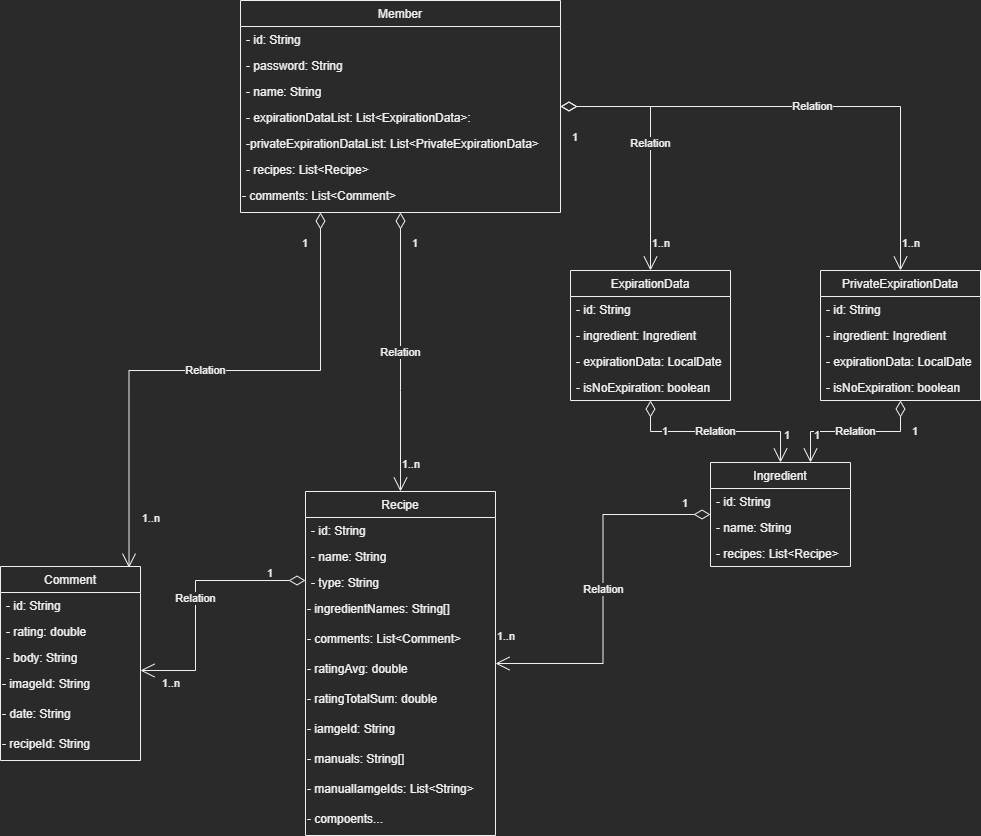

The diagram above was exported from draw.io. Its source (the exported page's mxGraphModel, read from the mxfile embedded in the PNG):
<mxGraphModel dx="1697" dy="884" grid="1" gridSize="10" guides="1" tooltips="1" connect="1" arrows="1" fold="1" page="1" pageScale="1" pageWidth="1169" pageHeight="827" math="0" shadow="0">
  <root>
    <mxCell id="0" />
    <mxCell id="1" parent="0" />
    <mxCell id="mytw7Pq-5P8cvDcLEhiI-1" value="Member" style="swimlane;fontStyle=0;childLayout=stackLayout;horizontal=1;startSize=26;fillColor=none;horizontalStack=0;resizeParent=1;resizeParentMax=0;resizeLast=0;collapsible=1;marginBottom=0;" vertex="1" parent="1">
      <mxGeometry x="260" y="70" width="320" height="212" as="geometry" />
    </mxCell>
    <mxCell id="mytw7Pq-5P8cvDcLEhiI-2" value="- id: String" style="text;strokeColor=none;fillColor=none;align=left;verticalAlign=top;spacingLeft=4;spacingRight=4;overflow=hidden;rotatable=0;points=[[0,0.5],[1,0.5]];portConstraint=eastwest;" vertex="1" parent="mytw7Pq-5P8cvDcLEhiI-1">
      <mxGeometry y="26" width="320" height="26" as="geometry" />
    </mxCell>
    <mxCell id="mytw7Pq-5P8cvDcLEhiI-3" value="- password: String" style="text;strokeColor=none;fillColor=none;align=left;verticalAlign=top;spacingLeft=4;spacingRight=4;overflow=hidden;rotatable=0;points=[[0,0.5],[1,0.5]];portConstraint=eastwest;" vertex="1" parent="mytw7Pq-5P8cvDcLEhiI-1">
      <mxGeometry y="52" width="320" height="26" as="geometry" />
    </mxCell>
    <mxCell id="mytw7Pq-5P8cvDcLEhiI-4" value="- name: String    " style="text;strokeColor=none;fillColor=none;align=left;verticalAlign=top;spacingLeft=4;spacingRight=4;overflow=hidden;rotatable=0;points=[[0,0.5],[1,0.5]];portConstraint=eastwest;" vertex="1" parent="mytw7Pq-5P8cvDcLEhiI-1">
      <mxGeometry y="78" width="320" height="26" as="geometry" />
    </mxCell>
    <mxCell id="mytw7Pq-5P8cvDcLEhiI-5" value="- expirationDataList: List&lt;ExpirationData&gt;:" style="text;strokeColor=none;fillColor=none;align=left;verticalAlign=top;spacingLeft=4;spacingRight=4;overflow=hidden;rotatable=0;points=[[0,0.5],[1,0.5]];portConstraint=eastwest;" vertex="1" parent="mytw7Pq-5P8cvDcLEhiI-1">
      <mxGeometry y="104" width="320" height="26" as="geometry" />
    </mxCell>
    <mxCell id="mytw7Pq-5P8cvDcLEhiI-6" value="-privateExpirationDataList: List&lt;PrivateExpirationData&gt;" style="text;strokeColor=none;fillColor=none;align=left;verticalAlign=top;spacingLeft=4;spacingRight=4;overflow=hidden;rotatable=0;points=[[0,0.5],[1,0.5]];portConstraint=eastwest;" vertex="1" parent="mytw7Pq-5P8cvDcLEhiI-1">
      <mxGeometry y="130" width="320" height="26" as="geometry" />
    </mxCell>
    <mxCell id="mytw7Pq-5P8cvDcLEhiI-7" value="- recipes: List&lt;Recipe&gt;" style="text;strokeColor=none;fillColor=none;align=left;verticalAlign=top;spacingLeft=4;spacingRight=4;overflow=hidden;rotatable=0;points=[[0,0.5],[1,0.5]];portConstraint=eastwest;" vertex="1" parent="mytw7Pq-5P8cvDcLEhiI-1">
      <mxGeometry y="156" width="320" height="26" as="geometry" />
    </mxCell>
    <mxCell id="mytw7Pq-5P8cvDcLEhiI-8" value="- comments:&amp;nbsp;List&amp;lt;Comment&amp;gt;&amp;nbsp;" style="text;whiteSpace=wrap;html=1;" vertex="1" parent="mytw7Pq-5P8cvDcLEhiI-1">
      <mxGeometry y="182" width="320" height="30" as="geometry" />
    </mxCell>
    <mxCell id="mytw7Pq-5P8cvDcLEhiI-9" value="Comment" style="swimlane;fontStyle=0;childLayout=stackLayout;horizontal=1;startSize=26;fillColor=none;horizontalStack=0;resizeParent=1;resizeParentMax=0;resizeLast=0;collapsible=1;marginBottom=0;" vertex="1" parent="1">
      <mxGeometry x="20" y="636" width="140" height="194" as="geometry" />
    </mxCell>
    <mxCell id="mytw7Pq-5P8cvDcLEhiI-10" value="- id: String   " style="text;strokeColor=none;fillColor=none;align=left;verticalAlign=top;spacingLeft=4;spacingRight=4;overflow=hidden;rotatable=0;points=[[0,0.5],[1,0.5]];portConstraint=eastwest;" vertex="1" parent="mytw7Pq-5P8cvDcLEhiI-9">
      <mxGeometry y="26" width="140" height="26" as="geometry" />
    </mxCell>
    <mxCell id="mytw7Pq-5P8cvDcLEhiI-11" value="- rating: double" style="text;strokeColor=none;fillColor=none;align=left;verticalAlign=top;spacingLeft=4;spacingRight=4;overflow=hidden;rotatable=0;points=[[0,0.5],[1,0.5]];portConstraint=eastwest;" vertex="1" parent="mytw7Pq-5P8cvDcLEhiI-9">
      <mxGeometry y="52" width="140" height="26" as="geometry" />
    </mxCell>
    <mxCell id="mytw7Pq-5P8cvDcLEhiI-12" value="- body: String" style="text;strokeColor=none;fillColor=none;align=left;verticalAlign=top;spacingLeft=4;spacingRight=4;overflow=hidden;rotatable=0;points=[[0,0.5],[1,0.5]];portConstraint=eastwest;" vertex="1" parent="mytw7Pq-5P8cvDcLEhiI-9">
      <mxGeometry y="78" width="140" height="26" as="geometry" />
    </mxCell>
    <mxCell id="mytw7Pq-5P8cvDcLEhiI-13" value="&lt;span style=&quot;color: rgb(240, 240, 240); font-family: Helvetica; font-size: 12px; font-style: normal; font-variant-ligatures: normal; font-variant-caps: normal; font-weight: 400; letter-spacing: normal; orphans: 2; text-align: left; text-indent: 0px; text-transform: none; widows: 2; word-spacing: 0px; -webkit-text-stroke-width: 0px; background-color: rgb(42, 42, 42); text-decoration-thickness: initial; text-decoration-style: initial; text-decoration-color: initial; float: none; display: inline !important;&quot;&gt;- imageId: String&lt;/span&gt;" style="text;whiteSpace=wrap;html=1;" vertex="1" parent="mytw7Pq-5P8cvDcLEhiI-9">
      <mxGeometry y="104" width="140" height="30" as="geometry" />
    </mxCell>
    <mxCell id="mytw7Pq-5P8cvDcLEhiI-14" value="&lt;span style=&quot;color: rgb(240, 240, 240); font-family: Helvetica; font-size: 12px; font-style: normal; font-variant-ligatures: normal; font-variant-caps: normal; font-weight: 400; letter-spacing: normal; orphans: 2; text-align: left; text-indent: 0px; text-transform: none; widows: 2; word-spacing: 0px; -webkit-text-stroke-width: 0px; background-color: rgb(42, 42, 42); text-decoration-thickness: initial; text-decoration-style: initial; text-decoration-color: initial; float: none; display: inline !important;&quot;&gt;- date: String&lt;/span&gt;" style="text;whiteSpace=wrap;html=1;" vertex="1" parent="mytw7Pq-5P8cvDcLEhiI-9">
      <mxGeometry y="134" width="140" height="30" as="geometry" />
    </mxCell>
    <mxCell id="mytw7Pq-5P8cvDcLEhiI-15" value="- recipeId: String" style="text;whiteSpace=wrap;html=1;" vertex="1" parent="mytw7Pq-5P8cvDcLEhiI-9">
      <mxGeometry y="164" width="140" height="30" as="geometry" />
    </mxCell>
    <mxCell id="mytw7Pq-5P8cvDcLEhiI-16" value="Recipe" style="swimlane;fontStyle=0;childLayout=stackLayout;horizontal=1;startSize=26;fillColor=none;horizontalStack=0;resizeParent=1;resizeParentMax=0;resizeLast=0;collapsible=1;marginBottom=0;" vertex="1" parent="1">
      <mxGeometry x="325" y="561" width="190" height="344" as="geometry" />
    </mxCell>
    <mxCell id="mytw7Pq-5P8cvDcLEhiI-17" value="- id: String" style="text;strokeColor=none;fillColor=none;align=left;verticalAlign=top;spacingLeft=4;spacingRight=4;overflow=hidden;rotatable=0;points=[[0,0.5],[1,0.5]];portConstraint=eastwest;" vertex="1" parent="mytw7Pq-5P8cvDcLEhiI-16">
      <mxGeometry y="26" width="190" height="26" as="geometry" />
    </mxCell>
    <mxCell id="mytw7Pq-5P8cvDcLEhiI-18" value="- name: String" style="text;strokeColor=none;fillColor=none;align=left;verticalAlign=top;spacingLeft=4;spacingRight=4;overflow=hidden;rotatable=0;points=[[0,0.5],[1,0.5]];portConstraint=eastwest;" vertex="1" parent="mytw7Pq-5P8cvDcLEhiI-16">
      <mxGeometry y="52" width="190" height="26" as="geometry" />
    </mxCell>
    <mxCell id="mytw7Pq-5P8cvDcLEhiI-19" value="- type: String" style="text;strokeColor=none;fillColor=none;align=left;verticalAlign=top;spacingLeft=4;spacingRight=4;overflow=hidden;rotatable=0;points=[[0,0.5],[1,0.5]];portConstraint=eastwest;" vertex="1" parent="mytw7Pq-5P8cvDcLEhiI-16">
      <mxGeometry y="78" width="190" height="26" as="geometry" />
    </mxCell>
    <mxCell id="mytw7Pq-5P8cvDcLEhiI-20" value="&lt;span style=&quot;color: rgb(240 , 240 , 240) ; font-family: &amp;#34;helvetica&amp;#34; ; font-size: 12px ; font-style: normal ; font-weight: 400 ; letter-spacing: normal ; text-align: left ; text-indent: 0px ; text-transform: none ; word-spacing: 0px ; background-color: rgb(42 , 42 , 42) ; display: inline ; float: none&quot;&gt;- ingredientNames: String[]&lt;/span&gt;" style="text;whiteSpace=wrap;html=1;" vertex="1" parent="mytw7Pq-5P8cvDcLEhiI-16">
      <mxGeometry y="104" width="190" height="30" as="geometry" />
    </mxCell>
    <mxCell id="mytw7Pq-5P8cvDcLEhiI-21" value="&lt;span style=&quot;color: rgb(240 , 240 , 240) ; font-family: &amp;#34;helvetica&amp;#34; ; font-size: 12px ; font-style: normal ; font-weight: 400 ; letter-spacing: normal ; text-align: left ; text-indent: 0px ; text-transform: none ; word-spacing: 0px ; background-color: rgb(42 , 42 , 42) ; display: inline ; float: none&quot;&gt;- comments:&amp;nbsp;&lt;/span&gt;&lt;span style=&quot;font-family: &amp;#34;helvetica&amp;#34;&quot;&gt;List&amp;lt;Comment&amp;gt;&lt;/span&gt;" style="text;whiteSpace=wrap;html=1;" vertex="1" parent="mytw7Pq-5P8cvDcLEhiI-16">
      <mxGeometry y="134" width="190" height="30" as="geometry" />
    </mxCell>
    <mxCell id="mytw7Pq-5P8cvDcLEhiI-22" value="&lt;font face=&quot;helvetica&quot;&gt;- ratingAvg: double&lt;/font&gt;" style="text;whiteSpace=wrap;html=1;" vertex="1" parent="mytw7Pq-5P8cvDcLEhiI-16">
      <mxGeometry y="164" width="190" height="30" as="geometry" />
    </mxCell>
    <mxCell id="mytw7Pq-5P8cvDcLEhiI-23" value="&lt;font face=&quot;helvetica&quot;&gt;- ratingTotalSum: double&lt;/font&gt;" style="text;whiteSpace=wrap;html=1;" vertex="1" parent="mytw7Pq-5P8cvDcLEhiI-16">
      <mxGeometry y="194" width="190" height="30" as="geometry" />
    </mxCell>
    <mxCell id="mytw7Pq-5P8cvDcLEhiI-24" value="&lt;font face=&quot;helvetica&quot;&gt;- iamgeId: String&lt;/font&gt;" style="text;whiteSpace=wrap;html=1;" vertex="1" parent="mytw7Pq-5P8cvDcLEhiI-16">
      <mxGeometry y="224" width="190" height="30" as="geometry" />
    </mxCell>
    <mxCell id="mytw7Pq-5P8cvDcLEhiI-25" value="&lt;font face=&quot;helvetica&quot;&gt;- manuals: String[]&lt;/font&gt;" style="text;whiteSpace=wrap;html=1;" vertex="1" parent="mytw7Pq-5P8cvDcLEhiI-16">
      <mxGeometry y="254" width="190" height="30" as="geometry" />
    </mxCell>
    <mxCell id="mytw7Pq-5P8cvDcLEhiI-26" value="&lt;span style=&quot;color: rgb(240 , 240 , 240) ; font-family: &amp;#34;helvetica&amp;#34; ; font-size: 12px ; font-style: normal ; font-weight: 400 ; letter-spacing: normal ; text-align: left ; text-indent: 0px ; text-transform: none ; word-spacing: 0px ; background-color: rgb(42 , 42 , 42) ; display: inline ; float: none&quot;&gt;- manualIamgeIds: List&amp;lt;String&amp;gt;&lt;/span&gt;" style="text;whiteSpace=wrap;html=1;" vertex="1" parent="mytw7Pq-5P8cvDcLEhiI-16">
      <mxGeometry y="284" width="190" height="30" as="geometry" />
    </mxCell>
    <mxCell id="mytw7Pq-5P8cvDcLEhiI-27" value="&lt;font face=&quot;helvetica&quot;&gt;- compoents...&lt;/font&gt;" style="text;whiteSpace=wrap;html=1;" vertex="1" parent="mytw7Pq-5P8cvDcLEhiI-16">
      <mxGeometry y="314" width="190" height="30" as="geometry" />
    </mxCell>
    <mxCell id="mytw7Pq-5P8cvDcLEhiI-28" value="Ingredient" style="swimlane;fontStyle=0;childLayout=stackLayout;horizontal=1;startSize=26;fillColor=none;horizontalStack=0;resizeParent=1;resizeParentMax=0;resizeLast=0;collapsible=1;marginBottom=0;" vertex="1" parent="1">
      <mxGeometry x="730" y="532" width="140" height="104" as="geometry" />
    </mxCell>
    <mxCell id="mytw7Pq-5P8cvDcLEhiI-29" value="- id: String" style="text;strokeColor=none;fillColor=none;align=left;verticalAlign=top;spacingLeft=4;spacingRight=4;overflow=hidden;rotatable=0;points=[[0,0.5],[1,0.5]];portConstraint=eastwest;" vertex="1" parent="mytw7Pq-5P8cvDcLEhiI-28">
      <mxGeometry y="26" width="140" height="26" as="geometry" />
    </mxCell>
    <mxCell id="mytw7Pq-5P8cvDcLEhiI-30" value="- name: String" style="text;strokeColor=none;fillColor=none;align=left;verticalAlign=top;spacingLeft=4;spacingRight=4;overflow=hidden;rotatable=0;points=[[0,0.5],[1,0.5]];portConstraint=eastwest;" vertex="1" parent="mytw7Pq-5P8cvDcLEhiI-28">
      <mxGeometry y="52" width="140" height="26" as="geometry" />
    </mxCell>
    <mxCell id="mytw7Pq-5P8cvDcLEhiI-31" value="- recipes: List&lt;Recipe&gt;" style="text;strokeColor=none;fillColor=none;align=left;verticalAlign=top;spacingLeft=4;spacingRight=4;overflow=hidden;rotatable=0;points=[[0,0.5],[1,0.5]];portConstraint=eastwest;" vertex="1" parent="mytw7Pq-5P8cvDcLEhiI-28">
      <mxGeometry y="78" width="140" height="26" as="geometry" />
    </mxCell>
    <mxCell id="mytw7Pq-5P8cvDcLEhiI-32" value="ExpirationData" style="swimlane;fontStyle=0;childLayout=stackLayout;horizontal=1;startSize=26;fillColor=none;horizontalStack=0;resizeParent=1;resizeParentMax=0;resizeLast=0;collapsible=1;marginBottom=0;" vertex="1" parent="1">
      <mxGeometry x="590" y="340" width="160" height="130" as="geometry" />
    </mxCell>
    <mxCell id="mytw7Pq-5P8cvDcLEhiI-33" value="- id: String" style="text;strokeColor=none;fillColor=none;align=left;verticalAlign=top;spacingLeft=4;spacingRight=4;overflow=hidden;rotatable=0;points=[[0,0.5],[1,0.5]];portConstraint=eastwest;" vertex="1" parent="mytw7Pq-5P8cvDcLEhiI-32">
      <mxGeometry y="26" width="160" height="26" as="geometry" />
    </mxCell>
    <mxCell id="mytw7Pq-5P8cvDcLEhiI-34" value="- ingredient: Ingredient" style="text;strokeColor=none;fillColor=none;align=left;verticalAlign=top;spacingLeft=4;spacingRight=4;overflow=hidden;rotatable=0;points=[[0,0.5],[1,0.5]];portConstraint=eastwest;" vertex="1" parent="mytw7Pq-5P8cvDcLEhiI-32">
      <mxGeometry y="52" width="160" height="26" as="geometry" />
    </mxCell>
    <mxCell id="mytw7Pq-5P8cvDcLEhiI-35" value="- expirationData: LocalDate" style="text;strokeColor=none;fillColor=none;align=left;verticalAlign=top;spacingLeft=4;spacingRight=4;overflow=hidden;rotatable=0;points=[[0,0.5],[1,0.5]];portConstraint=eastwest;" vertex="1" parent="mytw7Pq-5P8cvDcLEhiI-32">
      <mxGeometry y="78" width="160" height="26" as="geometry" />
    </mxCell>
    <mxCell id="mytw7Pq-5P8cvDcLEhiI-36" value="- isNoExpiration: boolean" style="text;strokeColor=none;fillColor=none;align=left;verticalAlign=top;spacingLeft=4;spacingRight=4;overflow=hidden;rotatable=0;points=[[0,0.5],[1,0.5]];portConstraint=eastwest;" vertex="1" parent="mytw7Pq-5P8cvDcLEhiI-32">
      <mxGeometry y="104" width="160" height="26" as="geometry" />
    </mxCell>
    <mxCell id="mytw7Pq-5P8cvDcLEhiI-37" value="PrivateExpirationData" style="swimlane;fontStyle=0;childLayout=stackLayout;horizontal=1;startSize=26;fillColor=none;horizontalStack=0;resizeParent=1;resizeParentMax=0;resizeLast=0;collapsible=1;marginBottom=0;" vertex="1" parent="1">
      <mxGeometry x="840" y="340" width="160" height="130" as="geometry" />
    </mxCell>
    <mxCell id="mytw7Pq-5P8cvDcLEhiI-38" value="- id: String" style="text;strokeColor=none;fillColor=none;align=left;verticalAlign=top;spacingLeft=4;spacingRight=4;overflow=hidden;rotatable=0;points=[[0,0.5],[1,0.5]];portConstraint=eastwest;" vertex="1" parent="mytw7Pq-5P8cvDcLEhiI-37">
      <mxGeometry y="26" width="160" height="26" as="geometry" />
    </mxCell>
    <mxCell id="mytw7Pq-5P8cvDcLEhiI-39" value="- ingredient: Ingredient" style="text;strokeColor=none;fillColor=none;align=left;verticalAlign=top;spacingLeft=4;spacingRight=4;overflow=hidden;rotatable=0;points=[[0,0.5],[1,0.5]];portConstraint=eastwest;" vertex="1" parent="mytw7Pq-5P8cvDcLEhiI-37">
      <mxGeometry y="52" width="160" height="26" as="geometry" />
    </mxCell>
    <mxCell id="mytw7Pq-5P8cvDcLEhiI-40" value="- expirationData: LocalDate" style="text;strokeColor=none;fillColor=none;align=left;verticalAlign=top;spacingLeft=4;spacingRight=4;overflow=hidden;rotatable=0;points=[[0,0.5],[1,0.5]];portConstraint=eastwest;" vertex="1" parent="mytw7Pq-5P8cvDcLEhiI-37">
      <mxGeometry y="78" width="160" height="26" as="geometry" />
    </mxCell>
    <mxCell id="mytw7Pq-5P8cvDcLEhiI-41" value="- isNoExpiration: boolean" style="text;strokeColor=none;fillColor=none;align=left;verticalAlign=top;spacingLeft=4;spacingRight=4;overflow=hidden;rotatable=0;points=[[0,0.5],[1,0.5]];portConstraint=eastwest;" vertex="1" parent="mytw7Pq-5P8cvDcLEhiI-37">
      <mxGeometry y="104" width="160" height="26" as="geometry" />
    </mxCell>
    <mxCell id="mytw7Pq-5P8cvDcLEhiI-42" value="Relation" style="endArrow=open;html=1;endSize=12;startArrow=diamondThin;startSize=14;startFill=0;edgeStyle=orthogonalEdgeStyle;rounded=0;" edge="1" parent="1" source="mytw7Pq-5P8cvDcLEhiI-16" target="mytw7Pq-5P8cvDcLEhiI-9">
      <mxGeometry relative="1" as="geometry">
        <mxPoint x="440" y="400" as="sourcePoint" />
        <mxPoint x="600" y="400" as="targetPoint" />
        <Array as="points">
          <mxPoint x="215" y="650" />
          <mxPoint x="215" y="740" />
        </Array>
      </mxGeometry>
    </mxCell>
    <mxCell id="mytw7Pq-5P8cvDcLEhiI-43" value="1" style="edgeLabel;resizable=0;html=1;align=left;verticalAlign=top;" connectable="0" vertex="1" parent="mytw7Pq-5P8cvDcLEhiI-42">
      <mxGeometry x="-1" relative="1" as="geometry">
        <mxPoint x="-40" y="-20" as="offset" />
      </mxGeometry>
    </mxCell>
    <mxCell id="mytw7Pq-5P8cvDcLEhiI-44" value="1..n" style="edgeLabel;resizable=0;html=1;align=right;verticalAlign=top;" connectable="0" vertex="1" parent="mytw7Pq-5P8cvDcLEhiI-42">
      <mxGeometry x="1" relative="1" as="geometry">
        <mxPoint x="40" as="offset" />
      </mxGeometry>
    </mxCell>
    <mxCell id="mytw7Pq-5P8cvDcLEhiI-45" value="Relation" style="endArrow=open;html=1;endSize=12;startArrow=diamondThin;startSize=14;startFill=0;edgeStyle=orthogonalEdgeStyle;rounded=0;" edge="1" parent="1" source="mytw7Pq-5P8cvDcLEhiI-1" target="mytw7Pq-5P8cvDcLEhiI-16">
      <mxGeometry relative="1" as="geometry">
        <mxPoint x="730" y="410" as="sourcePoint" />
        <mxPoint x="550" y="566.9411764705883" as="targetPoint" />
        <Array as="points">
          <mxPoint x="420" y="460" />
          <mxPoint x="420" y="460" />
        </Array>
      </mxGeometry>
    </mxCell>
    <mxCell id="mytw7Pq-5P8cvDcLEhiI-46" value="1" style="edgeLabel;resizable=0;html=1;align=left;verticalAlign=top;" connectable="0" vertex="1" parent="mytw7Pq-5P8cvDcLEhiI-45">
      <mxGeometry x="-1" relative="1" as="geometry">
        <mxPoint x="10" y="18" as="offset" />
      </mxGeometry>
    </mxCell>
    <mxCell id="mytw7Pq-5P8cvDcLEhiI-47" value="1..n" style="edgeLabel;resizable=0;html=1;align=right;verticalAlign=top;" connectable="0" vertex="1" parent="mytw7Pq-5P8cvDcLEhiI-45">
      <mxGeometry x="1" relative="1" as="geometry">
        <mxPoint x="20" y="-40" as="offset" />
      </mxGeometry>
    </mxCell>
    <mxCell id="mytw7Pq-5P8cvDcLEhiI-48" value="Relation" style="endArrow=open;html=1;endSize=12;startArrow=diamondThin;startSize=14;startFill=0;edgeStyle=orthogonalEdgeStyle;rounded=0;entryX=0.918;entryY=0.006;entryDx=0;entryDy=0;entryPerimeter=0;" edge="1" parent="1" source="mytw7Pq-5P8cvDcLEhiI-1" target="mytw7Pq-5P8cvDcLEhiI-9">
      <mxGeometry relative="1" as="geometry">
        <mxPoint x="360" y="670" as="sourcePoint" />
        <mxPoint x="180" y="826.9411764705883" as="targetPoint" />
        <Array as="points">
          <mxPoint x="340" y="440" />
          <mxPoint x="149" y="440" />
        </Array>
      </mxGeometry>
    </mxCell>
    <mxCell id="mytw7Pq-5P8cvDcLEhiI-49" value="1" style="edgeLabel;resizable=0;html=1;align=left;verticalAlign=top;" connectable="0" vertex="1" parent="mytw7Pq-5P8cvDcLEhiI-48">
      <mxGeometry x="-1" relative="1" as="geometry">
        <mxPoint x="-20" y="18" as="offset" />
      </mxGeometry>
    </mxCell>
    <mxCell id="mytw7Pq-5P8cvDcLEhiI-50" value="1..n" style="edgeLabel;resizable=0;html=1;align=right;verticalAlign=top;" connectable="0" vertex="1" parent="mytw7Pq-5P8cvDcLEhiI-48">
      <mxGeometry x="1" relative="1" as="geometry">
        <mxPoint x="31" y="-62" as="offset" />
      </mxGeometry>
    </mxCell>
    <mxCell id="mytw7Pq-5P8cvDcLEhiI-51" value="Relation" style="endArrow=open;html=1;endSize=12;startArrow=diamondThin;startSize=14;startFill=0;edgeStyle=orthogonalEdgeStyle;rounded=0;" edge="1" parent="1" source="mytw7Pq-5P8cvDcLEhiI-1" target="mytw7Pq-5P8cvDcLEhiI-32">
      <mxGeometry relative="1" as="geometry">
        <mxPoint x="430" y="292.0000000000001" as="sourcePoint" />
        <mxPoint x="430" y="510" as="targetPoint" />
        <Array as="points" />
      </mxGeometry>
    </mxCell>
    <mxCell id="mytw7Pq-5P8cvDcLEhiI-52" value="1" style="edgeLabel;resizable=0;html=1;align=left;verticalAlign=top;" connectable="0" vertex="1" parent="mytw7Pq-5P8cvDcLEhiI-51">
      <mxGeometry x="-1" relative="1" as="geometry">
        <mxPoint x="10" y="18" as="offset" />
      </mxGeometry>
    </mxCell>
    <mxCell id="mytw7Pq-5P8cvDcLEhiI-53" value="1..n" style="edgeLabel;resizable=0;html=1;align=right;verticalAlign=top;" connectable="0" vertex="1" parent="mytw7Pq-5P8cvDcLEhiI-51">
      <mxGeometry x="1" relative="1" as="geometry">
        <mxPoint x="20" y="-40" as="offset" />
      </mxGeometry>
    </mxCell>
    <mxCell id="mytw7Pq-5P8cvDcLEhiI-54" value="Relation" style="endArrow=open;html=1;endSize=12;startArrow=diamondThin;startSize=14;startFill=0;edgeStyle=orthogonalEdgeStyle;rounded=0;" edge="1" parent="1" source="mytw7Pq-5P8cvDcLEhiI-1" target="mytw7Pq-5P8cvDcLEhiI-37">
      <mxGeometry relative="1" as="geometry">
        <mxPoint x="590" y="186.0000000000001" as="sourcePoint" />
        <mxPoint x="680" y="350" as="targetPoint" />
        <Array as="points" />
      </mxGeometry>
    </mxCell>
    <mxCell id="mytw7Pq-5P8cvDcLEhiI-55" value="1" style="edgeLabel;resizable=0;html=1;align=left;verticalAlign=top;" connectable="0" vertex="1" parent="mytw7Pq-5P8cvDcLEhiI-54">
      <mxGeometry x="-1" relative="1" as="geometry">
        <mxPoint x="10" y="18" as="offset" />
      </mxGeometry>
    </mxCell>
    <mxCell id="mytw7Pq-5P8cvDcLEhiI-56" value="1..n" style="edgeLabel;resizable=0;html=1;align=right;verticalAlign=top;" connectable="0" vertex="1" parent="mytw7Pq-5P8cvDcLEhiI-54">
      <mxGeometry x="1" relative="1" as="geometry">
        <mxPoint x="20" y="-40" as="offset" />
      </mxGeometry>
    </mxCell>
    <mxCell id="mytw7Pq-5P8cvDcLEhiI-57" value="Relation" style="endArrow=open;html=1;endSize=12;startArrow=diamondThin;startSize=14;startFill=0;edgeStyle=orthogonalEdgeStyle;rounded=0;entryX=0.5;entryY=0;entryDx=0;entryDy=0;" edge="1" parent="1" source="mytw7Pq-5P8cvDcLEhiI-32" target="mytw7Pq-5P8cvDcLEhiI-28">
      <mxGeometry relative="1" as="geometry">
        <mxPoint x="600" y="196.0000000000001" as="sourcePoint" />
        <mxPoint x="690" y="360" as="targetPoint" />
        <Array as="points" />
      </mxGeometry>
    </mxCell>
    <mxCell id="mytw7Pq-5P8cvDcLEhiI-58" value="1" style="edgeLabel;resizable=0;html=1;align=left;verticalAlign=top;" connectable="0" vertex="1" parent="mytw7Pq-5P8cvDcLEhiI-57">
      <mxGeometry x="-1" relative="1" as="geometry">
        <mxPoint x="10" y="18" as="offset" />
      </mxGeometry>
    </mxCell>
    <mxCell id="mytw7Pq-5P8cvDcLEhiI-59" value="1" style="edgeLabel;resizable=0;html=1;align=right;verticalAlign=top;" connectable="0" vertex="1" parent="mytw7Pq-5P8cvDcLEhiI-57">
      <mxGeometry x="1" relative="1" as="geometry">
        <mxPoint x="10" y="-40" as="offset" />
      </mxGeometry>
    </mxCell>
    <mxCell id="mytw7Pq-5P8cvDcLEhiI-60" value="Relation" style="endArrow=open;html=1;endSize=12;startArrow=diamondThin;startSize=14;startFill=0;edgeStyle=orthogonalEdgeStyle;rounded=0;" edge="1" parent="1" source="mytw7Pq-5P8cvDcLEhiI-37" target="mytw7Pq-5P8cvDcLEhiI-28">
      <mxGeometry relative="1" as="geometry">
        <mxPoint x="680" y="480" as="sourcePoint" />
        <mxPoint x="810" y="542" as="targetPoint" />
        <Array as="points">
          <mxPoint x="920" y="501" />
          <mxPoint x="830" y="501" />
        </Array>
      </mxGeometry>
    </mxCell>
    <mxCell id="mytw7Pq-5P8cvDcLEhiI-61" value="1" style="edgeLabel;resizable=0;html=1;align=left;verticalAlign=top;" connectable="0" vertex="1" parent="mytw7Pq-5P8cvDcLEhiI-60">
      <mxGeometry x="-1" relative="1" as="geometry">
        <mxPoint x="10" y="18" as="offset" />
      </mxGeometry>
    </mxCell>
    <mxCell id="mytw7Pq-5P8cvDcLEhiI-62" value="1" style="edgeLabel;resizable=0;html=1;align=right;verticalAlign=top;" connectable="0" vertex="1" parent="mytw7Pq-5P8cvDcLEhiI-60">
      <mxGeometry x="1" relative="1" as="geometry">
        <mxPoint x="10" y="-40" as="offset" />
      </mxGeometry>
    </mxCell>
    <mxCell id="mytw7Pq-5P8cvDcLEhiI-63" value="Relation" style="endArrow=open;html=1;endSize=12;startArrow=diamondThin;startSize=14;startFill=0;edgeStyle=orthogonalEdgeStyle;rounded=0;" edge="1" parent="1" source="mytw7Pq-5P8cvDcLEhiI-28" target="mytw7Pq-5P8cvDcLEhiI-16">
      <mxGeometry relative="1" as="geometry">
        <mxPoint x="430" y="292.0000000000001" as="sourcePoint" />
        <mxPoint x="430" y="510" as="targetPoint" />
        <Array as="points" />
      </mxGeometry>
    </mxCell>
    <mxCell id="mytw7Pq-5P8cvDcLEhiI-64" value="1" style="edgeLabel;resizable=0;html=1;align=left;verticalAlign=top;" connectable="0" vertex="1" parent="mytw7Pq-5P8cvDcLEhiI-63">
      <mxGeometry x="-1" relative="1" as="geometry">
        <mxPoint x="-30" y="-24" as="offset" />
      </mxGeometry>
    </mxCell>
    <mxCell id="mytw7Pq-5P8cvDcLEhiI-65" value="1..n" style="edgeLabel;resizable=0;html=1;align=right;verticalAlign=top;" connectable="0" vertex="1" parent="mytw7Pq-5P8cvDcLEhiI-63">
      <mxGeometry x="1" relative="1" as="geometry">
        <mxPoint x="20" y="-40" as="offset" />
      </mxGeometry>
    </mxCell>
  </root>
</mxGraphModel>